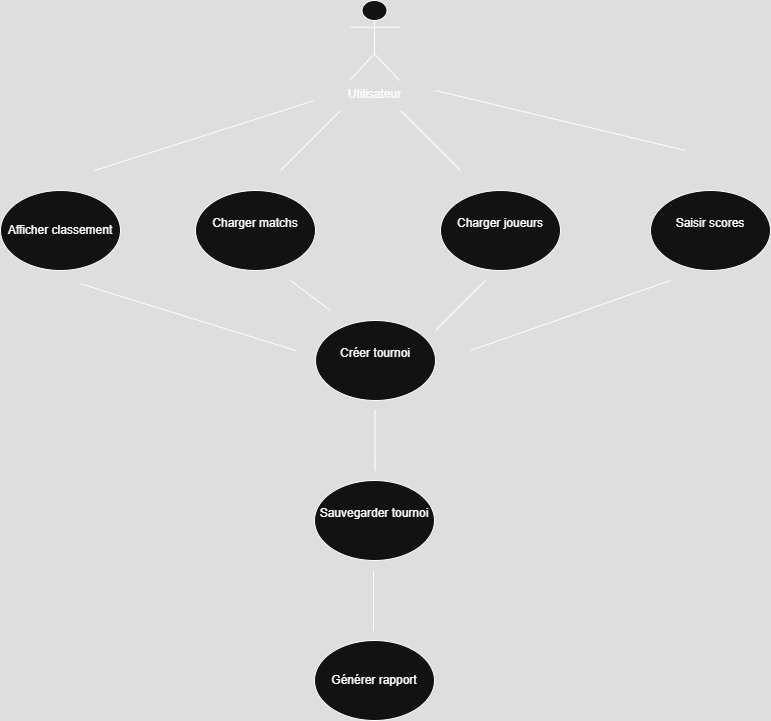

The diagram above was exported from draw.io. Its source (the exported page's mxGraphModel, read from the mxfile embedded in the PNG):
<mxGraphModel dx="1426" dy="777" grid="1" gridSize="10" guides="1" tooltips="1" connect="1" arrows="1" fold="1" page="1" pageScale="1" pageWidth="827" pageHeight="1169" math="0" shadow="0">
  <root>
    <mxCell id="0" />
    <mxCell id="1" parent="0" />
    <mxCell id="24TMeUg0QslfdGGb0o7o-11" value="Utilisateur&lt;div&gt;&lt;br&gt;&lt;/div&gt;" style="shape=umlActor;verticalLabelPosition=bottom;verticalAlign=top;html=1;" vertex="1" parent="1">
      <mxGeometry x="389" y="50" width="50" height="80" as="geometry" />
    </mxCell>
    <mxCell id="24TMeUg0QslfdGGb0o7o-12" value="&lt;div&gt;Créer tournoi&lt;/div&gt;&lt;div&gt;&lt;br&gt;&lt;/div&gt;" style="ellipse;whiteSpace=wrap;html=1;" vertex="1" parent="1">
      <mxGeometry x="355" y="370" width="120" height="80" as="geometry" />
    </mxCell>
    <mxCell id="24TMeUg0QslfdGGb0o7o-13" value="&lt;div&gt;Charger joueurs&lt;/div&gt;&lt;div&gt;&lt;br&gt;&lt;/div&gt;" style="ellipse;whiteSpace=wrap;html=1;" vertex="1" parent="1">
      <mxGeometry x="480" y="240" width="120" height="80" as="geometry" />
    </mxCell>
    <mxCell id="24TMeUg0QslfdGGb0o7o-14" value="&lt;div&gt;Charger matchs&lt;/div&gt;&lt;div&gt;&lt;br&gt;&lt;/div&gt;" style="ellipse;whiteSpace=wrap;html=1;" vertex="1" parent="1">
      <mxGeometry x="235" y="240" width="120" height="80" as="geometry" />
    </mxCell>
    <mxCell id="24TMeUg0QslfdGGb0o7o-15" value="&lt;div&gt;Saisir scores&lt;/div&gt;&lt;div&gt;&lt;br&gt;&lt;/div&gt;" style="ellipse;whiteSpace=wrap;html=1;" vertex="1" parent="1">
      <mxGeometry x="690" y="240" width="120" height="80" as="geometry" />
    </mxCell>
    <mxCell id="24TMeUg0QslfdGGb0o7o-16" value="Afficher classement" style="ellipse;whiteSpace=wrap;html=1;" vertex="1" parent="1">
      <mxGeometry x="40" y="240" width="120" height="80" as="geometry" />
    </mxCell>
    <mxCell id="24TMeUg0QslfdGGb0o7o-17" value="&lt;div&gt;Sauvegarder tournoi&lt;/div&gt;&lt;div&gt;&lt;br&gt;&lt;/div&gt;" style="ellipse;whiteSpace=wrap;html=1;" vertex="1" parent="1">
      <mxGeometry x="354" y="530" width="120" height="80" as="geometry" />
    </mxCell>
    <mxCell id="24TMeUg0QslfdGGb0o7o-18" value="Générer rapport" style="ellipse;whiteSpace=wrap;html=1;" vertex="1" parent="1">
      <mxGeometry x="354" y="690" width="120" height="80" as="geometry" />
    </mxCell>
    <mxCell id="24TMeUg0QslfdGGb0o7o-22" value="" style="endArrow=none;html=1;rounded=0;" edge="1" parent="1">
      <mxGeometry width="50" height="50" relative="1" as="geometry">
        <mxPoint x="134" y="220" as="sourcePoint" />
        <mxPoint x="354" y="150" as="targetPoint" />
      </mxGeometry>
    </mxCell>
    <mxCell id="24TMeUg0QslfdGGb0o7o-24" value="" style="endArrow=none;html=1;rounded=0;" edge="1" parent="1">
      <mxGeometry width="50" height="50" relative="1" as="geometry">
        <mxPoint x="320" y="220" as="sourcePoint" />
        <mxPoint x="380" y="160" as="targetPoint" />
      </mxGeometry>
    </mxCell>
    <mxCell id="24TMeUg0QslfdGGb0o7o-27" value="" style="endArrow=none;html=1;rounded=0;" edge="1" parent="1">
      <mxGeometry width="50" height="50" relative="1" as="geometry">
        <mxPoint x="475" y="140" as="sourcePoint" />
        <mxPoint x="725" y="200" as="targetPoint" />
      </mxGeometry>
    </mxCell>
    <mxCell id="24TMeUg0QslfdGGb0o7o-28" value="" style="endArrow=none;html=1;rounded=0;" edge="1" parent="1">
      <mxGeometry width="50" height="50" relative="1" as="geometry">
        <mxPoint x="440" y="160" as="sourcePoint" />
        <mxPoint x="500" y="220" as="targetPoint" />
      </mxGeometry>
    </mxCell>
    <mxCell id="24TMeUg0QslfdGGb0o7o-29" value="" style="endArrow=none;html=1;rounded=0;exitX=0.4;exitY=0.293;exitDx=0;exitDy=0;exitPerimeter=0;" edge="1" parent="1">
      <mxGeometry width="50" height="50" relative="1" as="geometry">
        <mxPoint x="335" y="399.94000000000005" as="sourcePoint" />
        <mxPoint x="120" y="333.33333333333326" as="targetPoint" />
      </mxGeometry>
    </mxCell>
    <mxCell id="24TMeUg0QslfdGGb0o7o-35" value="" style="endArrow=none;html=1;rounded=0;" edge="1" parent="1">
      <mxGeometry width="50" height="50" relative="1" as="geometry">
        <mxPoint x="510" y="400" as="sourcePoint" />
        <mxPoint x="710" y="330" as="targetPoint" />
      </mxGeometry>
    </mxCell>
    <mxCell id="24TMeUg0QslfdGGb0o7o-36" value="" style="endArrow=none;html=1;rounded=0;" edge="1" parent="1">
      <mxGeometry width="50" height="50" relative="1" as="geometry">
        <mxPoint x="475" y="380" as="sourcePoint" />
        <mxPoint x="525" y="330" as="targetPoint" />
      </mxGeometry>
    </mxCell>
    <mxCell id="24TMeUg0QslfdGGb0o7o-37" value="" style="endArrow=none;html=1;rounded=0;" edge="1" parent="1">
      <mxGeometry width="50" height="50" relative="1" as="geometry">
        <mxPoint x="330" y="330" as="sourcePoint" />
        <mxPoint x="370" y="360" as="targetPoint" />
      </mxGeometry>
    </mxCell>
    <mxCell id="24TMeUg0QslfdGGb0o7o-38" value="" style="endArrow=none;html=1;rounded=0;" edge="1" parent="1">
      <mxGeometry width="50" height="50" relative="1" as="geometry">
        <mxPoint x="414.5" y="520" as="sourcePoint" />
        <mxPoint x="414.5" y="460" as="targetPoint" />
        <Array as="points">
          <mxPoint x="414.5" y="510" />
        </Array>
      </mxGeometry>
    </mxCell>
    <mxCell id="24TMeUg0QslfdGGb0o7o-40" value="" style="endArrow=none;html=1;rounded=0;" edge="1" parent="1">
      <mxGeometry width="50" height="50" relative="1" as="geometry">
        <mxPoint x="413" y="680" as="sourcePoint" />
        <mxPoint x="413" y="620" as="targetPoint" />
        <Array as="points">
          <mxPoint x="413" y="670" />
        </Array>
      </mxGeometry>
    </mxCell>
  </root>
</mxGraphModel>